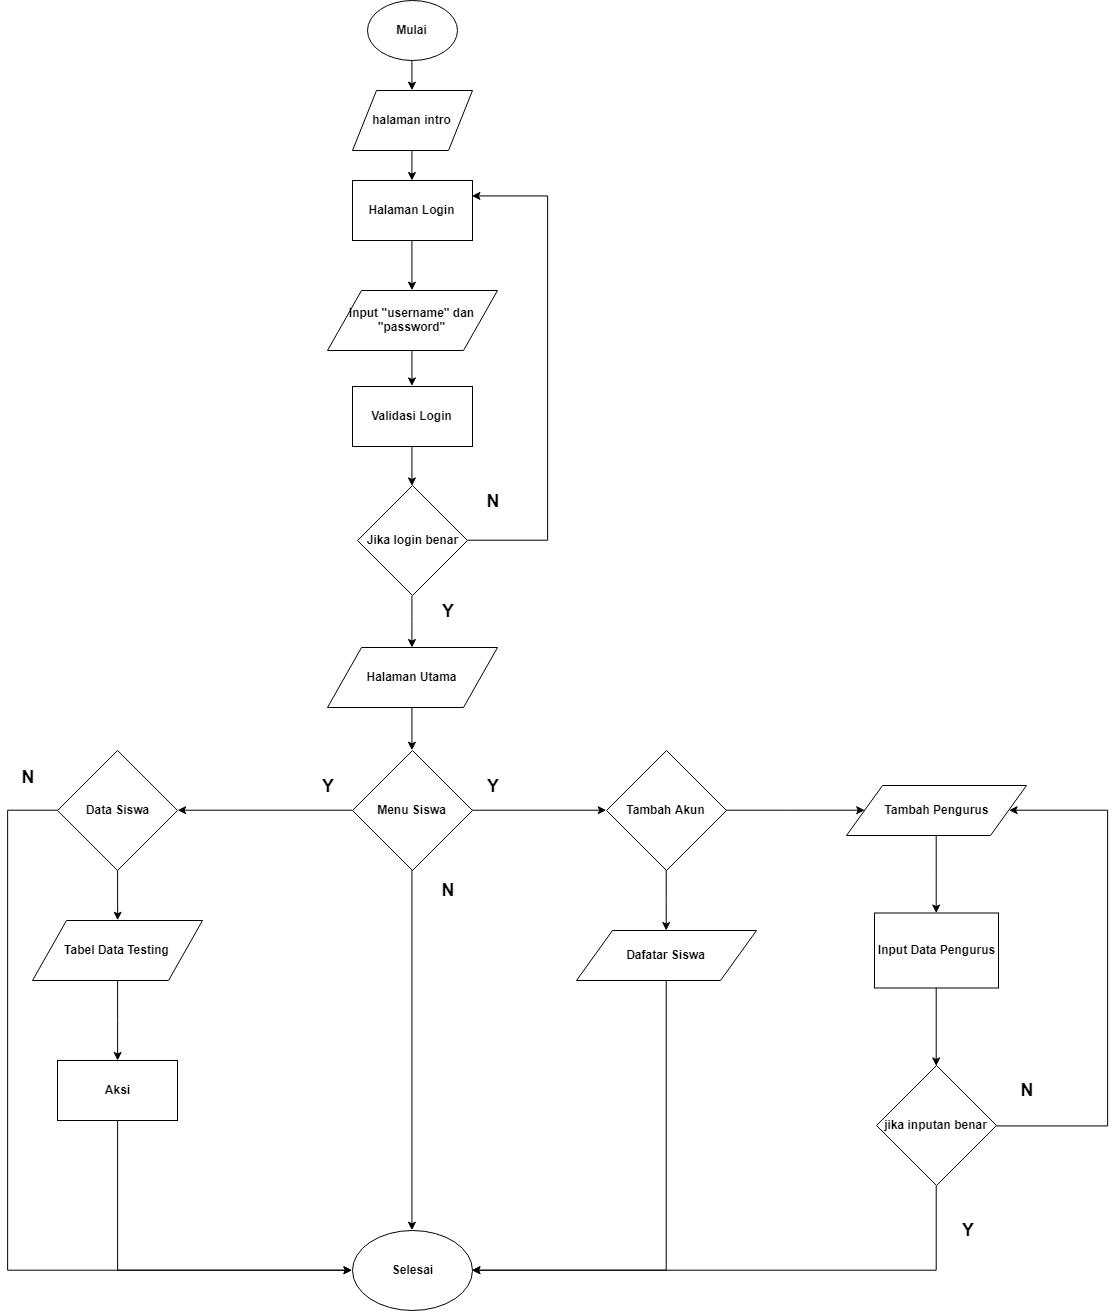

The diagram above was exported from draw.io. Its source (the exported page's mxGraphModel, read from the mxfile embedded in the PNG):
<mxGraphModel dx="1217" dy="706" grid="1" gridSize="10" guides="1" tooltips="1" connect="1" arrows="1" fold="1" page="1" pageScale="1" pageWidth="850" pageHeight="850" background="#ffffff" math="0" shadow="0">
  <root>
    <mxCell id="0" />
    <mxCell id="1" parent="0" />
    <mxCell id="2" style="edgeStyle=orthogonalEdgeStyle;rounded=0;html=1;exitX=0.5;exitY=1;entryX=0.5;entryY=0;jettySize=auto;orthogonalLoop=1;fontStyle=1" parent="1" source="3" target="5" edge="1">
      <mxGeometry relative="1" as="geometry" />
    </mxCell>
    <mxCell id="3" value="Mulai" style="ellipse;whiteSpace=wrap;html=1;fontStyle=1" parent="1" vertex="1">
      <mxGeometry x="380" y="30" width="90" height="60" as="geometry" />
    </mxCell>
    <mxCell id="4" style="edgeStyle=orthogonalEdgeStyle;rounded=0;html=1;exitX=0.5;exitY=1;jettySize=auto;orthogonalLoop=1;fontStyle=1" parent="1" source="5" target="7" edge="1">
      <mxGeometry relative="1" as="geometry" />
    </mxCell>
    <mxCell id="5" value="halaman intro" style="shape=parallelogram;perimeter=parallelogramPerimeter;whiteSpace=wrap;html=1;fontStyle=1" parent="1" vertex="1">
      <mxGeometry x="365" y="120" width="120" height="60" as="geometry" />
    </mxCell>
    <mxCell id="6" style="edgeStyle=orthogonalEdgeStyle;rounded=0;html=1;exitX=0.5;exitY=1;entryX=0.5;entryY=0;jettySize=auto;orthogonalLoop=1;fontStyle=1" parent="1" source="7" target="9" edge="1">
      <mxGeometry relative="1" as="geometry" />
    </mxCell>
    <mxCell id="7" value="Halaman Login" style="rounded=0;whiteSpace=wrap;html=1;fontStyle=1" parent="1" vertex="1">
      <mxGeometry x="365" y="210" width="120" height="60" as="geometry" />
    </mxCell>
    <mxCell id="8" style="edgeStyle=orthogonalEdgeStyle;rounded=0;html=1;exitX=0.5;exitY=1;entryX=0.5;entryY=0;jettySize=auto;orthogonalLoop=1;fontStyle=1" parent="1" source="9" target="11" edge="1">
      <mxGeometry relative="1" as="geometry" />
    </mxCell>
    <mxCell id="9" value="Input &quot;username&quot; dan &quot;password&quot;" style="shape=parallelogram;perimeter=parallelogramPerimeter;whiteSpace=wrap;html=1;fontStyle=1" parent="1" vertex="1">
      <mxGeometry x="340" y="320" width="170" height="60" as="geometry" />
    </mxCell>
    <mxCell id="10" style="edgeStyle=orthogonalEdgeStyle;rounded=0;html=1;exitX=0.5;exitY=1;entryX=0.5;entryY=0;jettySize=auto;orthogonalLoop=1;fontStyle=1" parent="1" source="11" target="14" edge="1">
      <mxGeometry relative="1" as="geometry" />
    </mxCell>
    <mxCell id="11" value="Validasi Login" style="rounded=0;whiteSpace=wrap;html=1;fontStyle=1" parent="1" vertex="1">
      <mxGeometry x="365" y="416" width="120" height="60" as="geometry" />
    </mxCell>
    <mxCell id="12" style="edgeStyle=orthogonalEdgeStyle;rounded=0;html=1;exitX=1;exitY=0.5;entryX=1;entryY=0.25;jettySize=auto;orthogonalLoop=1;fontStyle=1" parent="1" source="14" target="7" edge="1">
      <mxGeometry relative="1" as="geometry">
        <Array as="points">
          <mxPoint x="560" y="570" />
          <mxPoint x="560" y="225" />
        </Array>
      </mxGeometry>
    </mxCell>
    <mxCell id="13" style="edgeStyle=orthogonalEdgeStyle;rounded=0;html=1;exitX=0.5;exitY=1;jettySize=auto;orthogonalLoop=1;fontStyle=1" parent="1" source="14" target="16" edge="1">
      <mxGeometry relative="1" as="geometry" />
    </mxCell>
    <mxCell id="14" value="Jika login benar" style="rhombus;whiteSpace=wrap;html=1;fontStyle=1" parent="1" vertex="1">
      <mxGeometry x="370" y="515" width="110" height="110" as="geometry" />
    </mxCell>
    <mxCell id="15" style="edgeStyle=orthogonalEdgeStyle;rounded=0;html=1;exitX=0.5;exitY=1;entryX=0.5;entryY=0;jettySize=auto;orthogonalLoop=1;fontStyle=1" parent="1" source="16" target="19" edge="1">
      <mxGeometry relative="1" as="geometry" />
    </mxCell>
    <mxCell id="16" value="Halaman Utama" style="shape=parallelogram;perimeter=parallelogramPerimeter;whiteSpace=wrap;html=1;fontStyle=1" parent="1" vertex="1">
      <mxGeometry x="340" y="677" width="170" height="60" as="geometry" />
    </mxCell>
    <mxCell id="54" style="edgeStyle=orthogonalEdgeStyle;rounded=0;html=1;exitX=0;exitY=0.5;entryX=1;entryY=0.5;jettySize=auto;orthogonalLoop=1;fontStyle=1" parent="1" source="19" target="51" edge="1">
      <mxGeometry relative="1" as="geometry" />
    </mxCell>
    <mxCell id="61" style="edgeStyle=orthogonalEdgeStyle;rounded=0;html=1;exitX=1;exitY=0.5;entryX=0;entryY=0.5;jettySize=auto;orthogonalLoop=1;fontStyle=1" parent="1" source="19" target="50" edge="1">
      <mxGeometry relative="1" as="geometry" />
    </mxCell>
    <mxCell id="67" style="edgeStyle=orthogonalEdgeStyle;rounded=0;html=1;exitX=0.5;exitY=1;entryX=0.5;entryY=0;jettySize=auto;orthogonalLoop=1;fontStyle=1" parent="1" source="19" target="40" edge="1">
      <mxGeometry relative="1" as="geometry" />
    </mxCell>
    <mxCell id="19" value="Menu Siswa" style="rhombus;whiteSpace=wrap;html=1;fontStyle=1" parent="1" vertex="1">
      <mxGeometry x="365" y="780" width="120" height="120" as="geometry" />
    </mxCell>
    <mxCell id="40" value="Selesai" style="ellipse;whiteSpace=wrap;html=1;fontStyle=1" parent="1" vertex="1">
      <mxGeometry x="365" y="1260" width="120" height="80" as="geometry" />
    </mxCell>
    <mxCell id="45" value="&lt;font style=&quot;font-size: 18px&quot;&gt;N&lt;/font&gt;" style="text;html=1;strokeColor=none;fillColor=none;align=center;verticalAlign=middle;whiteSpace=wrap;rounded=0;strokeWidth=3;fontStyle=1" parent="1" vertex="1">
      <mxGeometry x="485" y="510" width="40" height="40" as="geometry" />
    </mxCell>
    <mxCell id="46" value="&lt;font style=&quot;font-size: 18px&quot;&gt;Y&lt;/font&gt;" style="text;html=1;strokeColor=none;fillColor=none;align=center;verticalAlign=middle;whiteSpace=wrap;rounded=0;strokeWidth=3;fontStyle=1" parent="1" vertex="1">
      <mxGeometry x="440" y="620" width="40" height="40" as="geometry" />
    </mxCell>
    <mxCell id="47" value="&lt;font style=&quot;font-size: 18px&quot;&gt;Y&lt;/font&gt;" style="text;html=1;strokeColor=none;fillColor=none;align=center;verticalAlign=middle;whiteSpace=wrap;rounded=0;strokeWidth=3;fontStyle=1" parent="1" vertex="1">
      <mxGeometry x="485" y="795" width="40" height="40" as="geometry" />
    </mxCell>
    <mxCell id="64" style="edgeStyle=orthogonalEdgeStyle;rounded=0;html=1;exitX=1;exitY=0.5;jettySize=auto;orthogonalLoop=1;fontStyle=1" parent="1" source="50" target="63" edge="1">
      <mxGeometry relative="1" as="geometry" />
    </mxCell>
    <mxCell id="65" style="edgeStyle=orthogonalEdgeStyle;rounded=0;html=1;exitX=0.5;exitY=1;jettySize=auto;orthogonalLoop=1;fontStyle=1" parent="1" source="50" target="62" edge="1">
      <mxGeometry relative="1" as="geometry" />
    </mxCell>
    <mxCell id="50" value="Tambah Akun" style="rhombus;whiteSpace=wrap;html=1;fontStyle=1" parent="1" vertex="1">
      <mxGeometry x="619" y="780" width="120" height="120" as="geometry" />
    </mxCell>
    <mxCell id="57" style="edgeStyle=orthogonalEdgeStyle;rounded=0;html=1;exitX=0.5;exitY=1;entryX=0.5;entryY=0;jettySize=auto;orthogonalLoop=1;fontStyle=1" parent="1" source="51" target="55" edge="1">
      <mxGeometry relative="1" as="geometry" />
    </mxCell>
    <mxCell id="80" style="edgeStyle=orthogonalEdgeStyle;rounded=0;html=1;exitX=0;exitY=0.5;entryX=0;entryY=0.5;jettySize=auto;orthogonalLoop=1;fontStyle=1" parent="1" source="51" target="40" edge="1">
      <mxGeometry relative="1" as="geometry">
        <Array as="points">
          <mxPoint x="20" y="840" />
          <mxPoint x="20" y="1300" />
        </Array>
      </mxGeometry>
    </mxCell>
    <mxCell id="51" value="Data Siswa" style="rhombus;whiteSpace=wrap;html=1;fontStyle=1" parent="1" vertex="1">
      <mxGeometry x="70.08823529411768" y="780" width="120" height="120" as="geometry" />
    </mxCell>
    <mxCell id="59" style="edgeStyle=orthogonalEdgeStyle;rounded=0;html=1;exitX=0.5;exitY=1;jettySize=auto;orthogonalLoop=1;fontStyle=1" parent="1" source="55" target="58" edge="1">
      <mxGeometry relative="1" as="geometry" />
    </mxCell>
    <mxCell id="55" value="Tabel Data Testing" style="shape=parallelogram;perimeter=parallelogramPerimeter;whiteSpace=wrap;html=1;fontStyle=1" parent="1" vertex="1">
      <mxGeometry x="45" y="950" width="170" height="60" as="geometry" />
    </mxCell>
    <mxCell id="60" style="edgeStyle=orthogonalEdgeStyle;rounded=0;html=1;exitX=0.5;exitY=1;entryX=0;entryY=0.5;jettySize=auto;orthogonalLoop=1;fontStyle=1" parent="1" source="58" target="40" edge="1">
      <mxGeometry relative="1" as="geometry" />
    </mxCell>
    <mxCell id="58" value="Aksi" style="rounded=0;whiteSpace=wrap;html=1;fontStyle=1" parent="1" vertex="1">
      <mxGeometry x="70" y="1090" width="120" height="60" as="geometry" />
    </mxCell>
    <mxCell id="66" style="edgeStyle=orthogonalEdgeStyle;rounded=0;html=1;exitX=0.5;exitY=1;entryX=1;entryY=0.5;jettySize=auto;orthogonalLoop=1;fontStyle=1" parent="1" source="62" target="40" edge="1">
      <mxGeometry relative="1" as="geometry" />
    </mxCell>
    <mxCell id="62" value="Dafatar Siswa" style="shape=parallelogram;perimeter=parallelogramPerimeter;whiteSpace=wrap;html=1;fontStyle=1" parent="1" vertex="1">
      <mxGeometry x="589" y="960" width="180" height="50" as="geometry" />
    </mxCell>
    <mxCell id="70" style="edgeStyle=orthogonalEdgeStyle;rounded=0;html=1;exitX=0.5;exitY=1;jettySize=auto;orthogonalLoop=1;fontStyle=1" parent="1" source="63" target="68" edge="1">
      <mxGeometry relative="1" as="geometry" />
    </mxCell>
    <mxCell id="63" value="Tambah Pengurus" style="shape=parallelogram;perimeter=parallelogramPerimeter;whiteSpace=wrap;html=1;fontStyle=1" parent="1" vertex="1">
      <mxGeometry x="859" y="815" width="180" height="50" as="geometry" />
    </mxCell>
    <mxCell id="73" style="edgeStyle=orthogonalEdgeStyle;rounded=0;html=1;exitX=0.5;exitY=1;entryX=0.5;entryY=0;jettySize=auto;orthogonalLoop=1;fontStyle=1" parent="1" source="68" target="71" edge="1">
      <mxGeometry relative="1" as="geometry" />
    </mxCell>
    <mxCell id="68" value="Input Data Pengurus" style="rounded=0;whiteSpace=wrap;html=1;fontStyle=1" parent="1" vertex="1">
      <mxGeometry x="887" y="942.5" width="124" height="75" as="geometry" />
    </mxCell>
    <mxCell id="72" style="edgeStyle=orthogonalEdgeStyle;rounded=0;html=1;exitX=0.5;exitY=1;entryX=1;entryY=0.5;jettySize=auto;orthogonalLoop=1;fontStyle=1" parent="1" source="71" target="40" edge="1">
      <mxGeometry relative="1" as="geometry" />
    </mxCell>
    <mxCell id="75" style="edgeStyle=orthogonalEdgeStyle;rounded=0;html=1;exitX=1;exitY=0.5;entryX=1;entryY=0.5;jettySize=auto;orthogonalLoop=1;fontStyle=1" parent="1" source="71" target="63" edge="1">
      <mxGeometry relative="1" as="geometry">
        <Array as="points">
          <mxPoint x="1120" y="1156" />
          <mxPoint x="1120" y="840" />
        </Array>
      </mxGeometry>
    </mxCell>
    <mxCell id="71" value="jika inputan benar" style="rhombus;whiteSpace=wrap;html=1;fontStyle=1" parent="1" vertex="1">
      <mxGeometry x="889" y="1095" width="120" height="120" as="geometry" />
    </mxCell>
    <mxCell id="76" value="&lt;font style=&quot;font-size: 18px&quot;&gt;Y&lt;/font&gt;" style="text;html=1;strokeColor=none;fillColor=none;align=center;verticalAlign=middle;whiteSpace=wrap;rounded=0;strokeWidth=3;fontStyle=1" parent="1" vertex="1">
      <mxGeometry x="320" y="795" width="40" height="40" as="geometry" />
    </mxCell>
    <mxCell id="77" value="&lt;font style=&quot;font-size: 18px&quot;&gt;N&lt;/font&gt;" style="text;html=1;strokeColor=none;fillColor=none;align=center;verticalAlign=middle;whiteSpace=wrap;rounded=0;strokeWidth=3;fontStyle=1" parent="1" vertex="1">
      <mxGeometry x="440" y="900" width="40" height="40" as="geometry" />
    </mxCell>
    <mxCell id="78" value="&lt;font style=&quot;font-size: 18px&quot;&gt;N&lt;/font&gt;" style="text;html=1;strokeColor=none;fillColor=none;align=center;verticalAlign=middle;whiteSpace=wrap;rounded=0;strokeWidth=3;fontStyle=1" parent="1" vertex="1">
      <mxGeometry x="1019" y="1100" width="40" height="40" as="geometry" />
    </mxCell>
    <mxCell id="79" value="&lt;font style=&quot;font-size: 18px&quot;&gt;Y&lt;/font&gt;" style="text;html=1;strokeColor=none;fillColor=none;align=center;verticalAlign=middle;whiteSpace=wrap;rounded=0;strokeWidth=3;fontStyle=1" parent="1" vertex="1">
      <mxGeometry x="960" y="1240" width="40" height="40" as="geometry" />
    </mxCell>
    <mxCell id="82" value="&lt;font style=&quot;font-size: 18px&quot;&gt;N&lt;/font&gt;" style="text;html=1;strokeColor=none;fillColor=none;align=center;verticalAlign=middle;whiteSpace=wrap;rounded=0;strokeWidth=3;fontStyle=1" parent="1" vertex="1">
      <mxGeometry x="20" y="786" width="40" height="40" as="geometry" />
    </mxCell>
  </root>
</mxGraphModel>